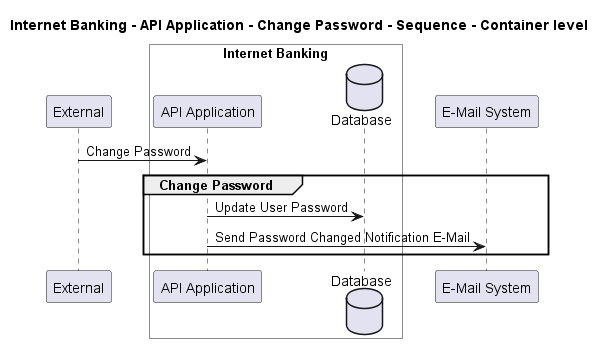

The diagram above was rendered by PlantUML. Its source (embedded in the PNG):
@startuml
!pragma layout smetana

title Internet Banking - API Application - Change Password - Sequence - Container level

participant "External" as C4InterFlow.SoftwareSystems.ExternalSystem

box "Internet Banking" #White
    participant "API Application" as BigBankPlc.SoftwareSystems.InternetBanking.Containers.APIApplication
    database "Database" as BigBankPlc.SoftwareSystems.InternetBanking.Containers.Database
end box

participant "E-Mail System" as BigBankPlc.SoftwareSystems.EMailSystem

C4InterFlow.SoftwareSystems.ExternalSystem -> BigBankPlc.SoftwareSystems.InternetBanking.Containers.APIApplication : Change Password
group Change Password
BigBankPlc.SoftwareSystems.InternetBanking.Containers.APIApplication -> BigBankPlc.SoftwareSystems.InternetBanking.Containers.Database : Update User Password
BigBankPlc.SoftwareSystems.InternetBanking.Containers.APIApplication -> BigBankPlc.SoftwareSystems.EMailSystem : Send Password Changed Notification E-Mail
end


@enduml